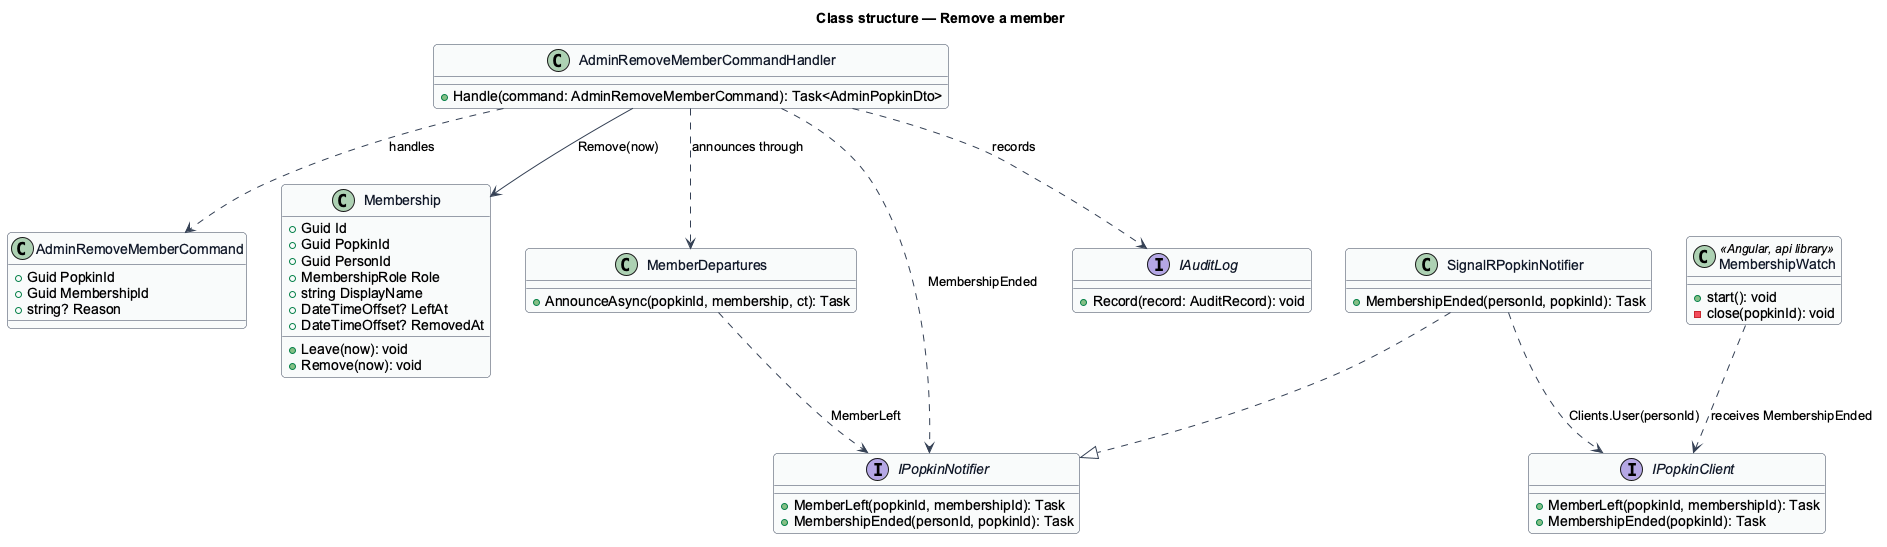

The diagram above was rendered by PlantUML. Its source (embedded in the PNG):
@startuml
skinparam backgroundColor #FFFFFF
skinparam shadowing false
skinparam roundcorner 8
skinparam defaultFontName Arial
skinparam ArrowColor #344054
skinparam class {
  BorderColor #344054
  FontColor #101828
  BackgroundColor #F9FAFB
}
title Class structure — Remove a member

class AdminRemoveMemberCommand {
  +Guid PopkinId
  +Guid MembershipId
  +string? Reason
}

class AdminRemoveMemberCommandHandler {
  +Handle(command: AdminRemoveMemberCommand): Task<AdminPopkinDto>
}

class Membership {
  +Guid Id
  +Guid PopkinId
  +Guid PersonId
  +MembershipRole Role
  +string DisplayName
  +DateTimeOffset? LeftAt
  +DateTimeOffset? RemovedAt
  +Leave(now): void
  +Remove(now): void
}

class MemberDepartures {
  +AnnounceAsync(popkinId, membership, ct): Task
}

interface IPopkinNotifier {
  +MemberLeft(popkinId, membershipId): Task
  +MembershipEnded(personId, popkinId): Task
}

interface IPopkinClient {
  +MemberLeft(popkinId, membershipId): Task
  +MembershipEnded(popkinId): Task
}

class SignalRPopkinNotifier {
  +MembershipEnded(personId, popkinId): Task
}

interface IAuditLog {
  +Record(record: AuditRecord): void
}

class MembershipWatch <<Angular, api library>> {
  +start(): void
  -close(popkinId): void
}

AdminRemoveMemberCommandHandler ..> AdminRemoveMemberCommand : handles
AdminRemoveMemberCommandHandler --> Membership : Remove(now)
AdminRemoveMemberCommandHandler ..> MemberDepartures : announces through
AdminRemoveMemberCommandHandler ..> IPopkinNotifier : MembershipEnded
AdminRemoveMemberCommandHandler ..> IAuditLog : records
MemberDepartures ..> IPopkinNotifier : MemberLeft
SignalRPopkinNotifier ..|> IPopkinNotifier
SignalRPopkinNotifier ..> IPopkinClient : Clients.User(personId)
MembershipWatch ..> IPopkinClient : receives MembershipEnded
@enduml